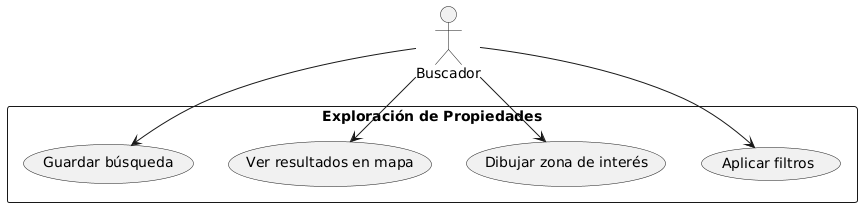

The diagram above was rendered by PlantUML. Its source (embedded in the PNG):
@startuml
actor Buscador
rectangle "Exploración de Propiedades" {
  (Aplicar filtros)
  (Dibujar zona de interés)
  (Ver resultados en mapa)
  (Guardar búsqueda)
}
Buscador --> (Aplicar filtros)
Buscador --> (Dibujar zona de interés)
Buscador --> (Ver resultados en mapa)
Buscador --> (Guardar búsqueda)
@enduml